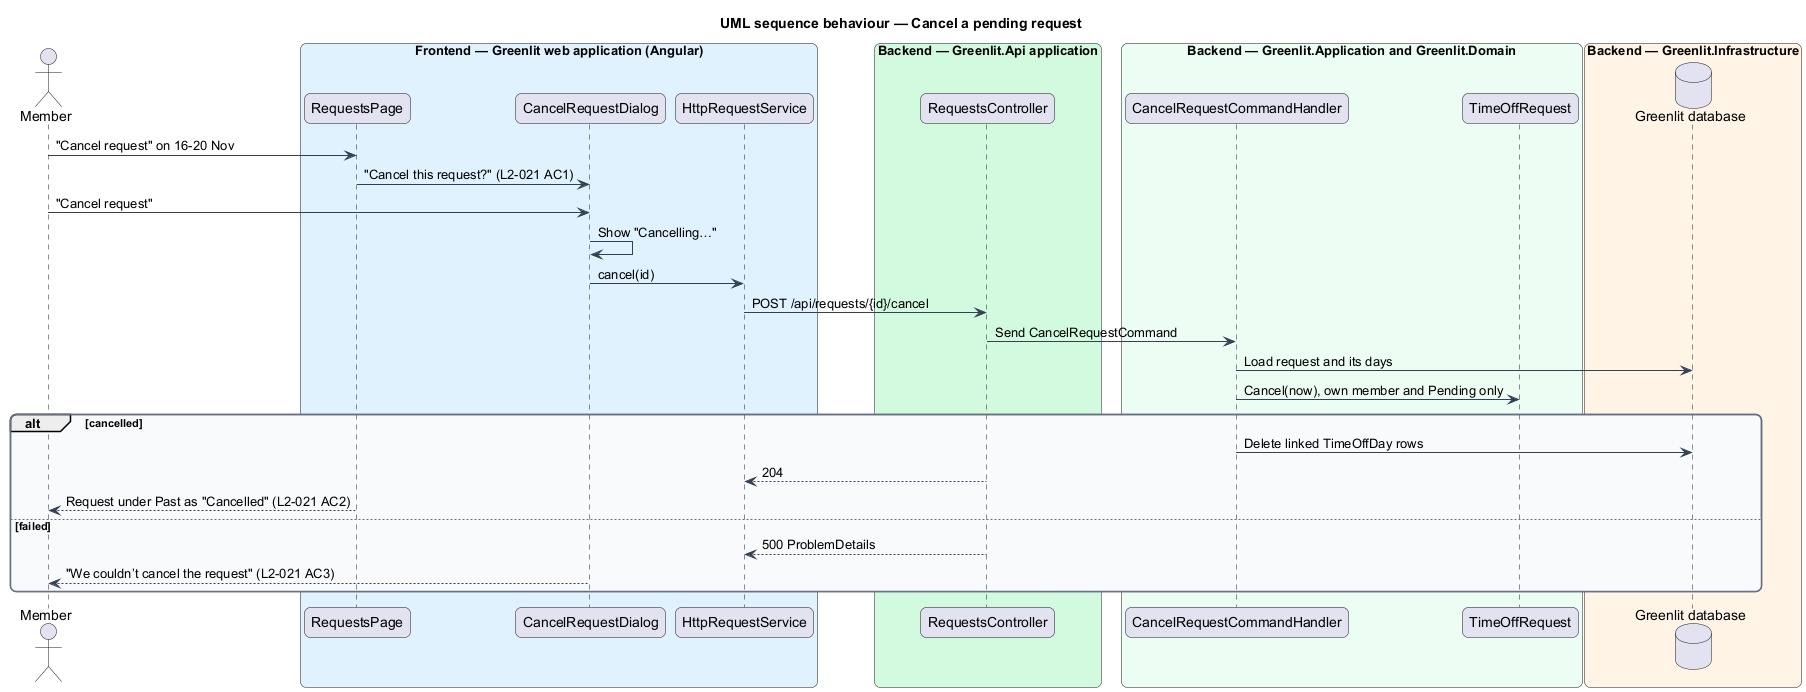

The diagram above was rendered by PlantUML. Its source (embedded in the PNG):
@startuml
title UML sequence behaviour — Cancel a pending request
skinparam backgroundColor #FFFFFF
skinparam shadowing false
skinparam roundcorner 12
skinparam defaultFontName Arial
skinparam ArrowColor #344054
skinparam rectangle {
  BorderColor #344054
  FontColor #101828
}
skinparam package {
  BorderColor #667085
  FontColor #101828
  BackgroundColor #F9FAFB
}
actor "Member" as actor
box "Frontend — Greenlit web application (Angular)" #E0F2FE
  participant "RequestsPage" as page
  participant "CancelRequestDialog" as dialog
  participant "HttpRequestService" as client
end box
box "Backend — Greenlit.Api application" #D1FADF
  participant "RequestsController" as ctrl
end box
box "Backend — Greenlit.Application and Greenlit.Domain" #ECFDF3
  participant "CancelRequestCommandHandler" as handler
  participant "TimeOffRequest" as req
end box
box "Backend — Greenlit.Infrastructure" #FFF4E5
  database "Greenlit database" as db
end box
actor -> page : "Cancel request" on 16-20 Nov
page -> dialog : "Cancel this request?" (L2-021 AC1)
actor -> dialog : "Cancel request"
dialog -> dialog : Show "Cancelling…"
dialog -> client : cancel(id)
client -> ctrl : POST /api/requests/{id}/cancel
ctrl -> handler : Send CancelRequestCommand
handler -> db : Load request and its days
handler -> req : Cancel(now), own member and Pending only
alt cancelled
  handler -> db : Delete linked TimeOffDay rows
  ctrl --> client : 204
  page --> actor : Request under Past as "Cancelled" (L2-021 AC2)
else failed
  ctrl --> client : 500 ProblemDetails
  dialog --> actor : "We couldn’t cancel the request" (L2-021 AC3)
end
@enduml